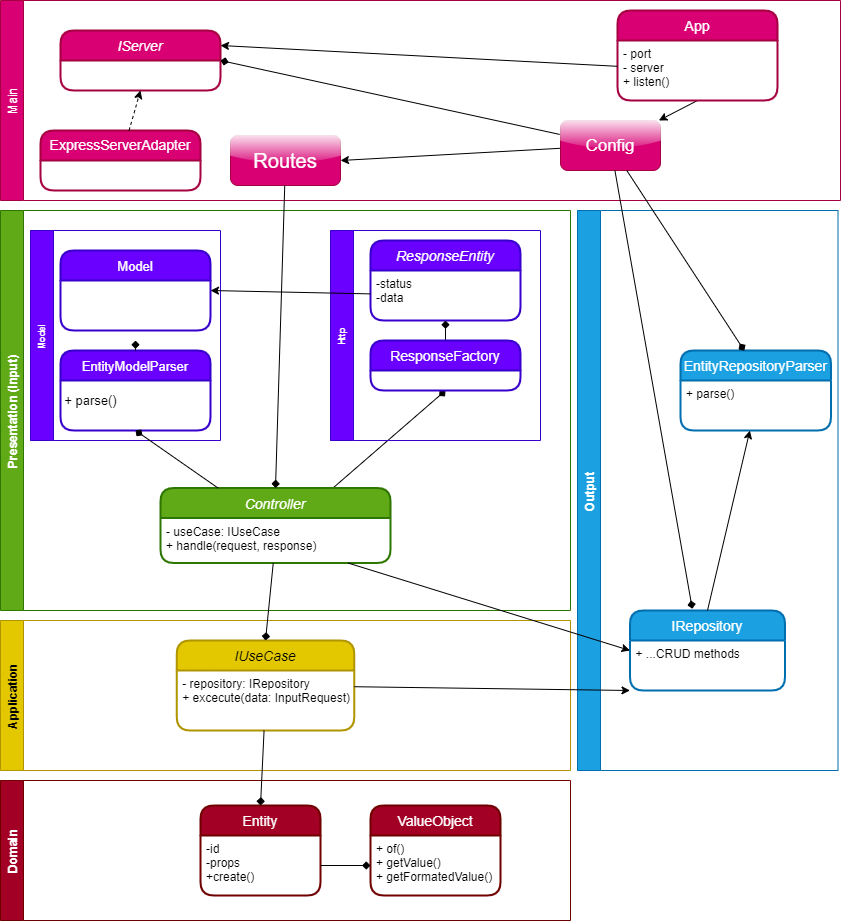

The diagram above was exported from draw.io. Its source (the exported page's mxGraphModel, read from the mxfile embedded in the PNG):
<mxGraphModel dx="1475" dy="1832" grid="1" gridSize="10" guides="1" tooltips="1" connect="1" arrows="1" fold="1" page="1" pageScale="1" pageWidth="827" pageHeight="1169" math="0" shadow="0">
  <root>
    <mxCell id="0" />
    <mxCell id="1" parent="0" />
    <mxCell id="10" value="Domain" style="swimlane;horizontal=0;fillColor=#a20025;fontColor=#ffffff;strokeColor=#6F0000;" parent="1" vertex="1">
      <mxGeometry x="-10" y="460" width="570" height="140" as="geometry">
        <mxRectangle x="10" y="390" width="30" height="70" as="alternateBounds" />
      </mxGeometry>
    </mxCell>
    <mxCell id="2" value="Entity" style="swimlane;childLayout=stackLayout;horizontal=1;startSize=30;horizontalStack=0;rounded=1;fontSize=14;fontStyle=0;strokeWidth=2;resizeParent=0;resizeLast=1;shadow=0;dashed=0;align=center;fillColor=#a20025;fontColor=#ffffff;strokeColor=#6F0000;" parent="10" vertex="1">
      <mxGeometry x="200" y="25" width="120" height="90" as="geometry" />
    </mxCell>
    <mxCell id="3" value="-id&#10;-props&#10;+create()" style="align=left;strokeColor=none;fillColor=none;spacingLeft=4;fontSize=12;verticalAlign=top;resizable=0;rotatable=0;part=1;" parent="2" vertex="1">
      <mxGeometry y="30" width="120" height="60" as="geometry" />
    </mxCell>
    <mxCell id="7" value="ValueObject" style="swimlane;childLayout=stackLayout;horizontal=1;startSize=30;horizontalStack=0;rounded=1;fontSize=14;fontStyle=0;strokeWidth=2;resizeParent=0;resizeLast=1;shadow=0;dashed=0;align=center;fillColor=#a20025;fontColor=#ffffff;strokeColor=#6F0000;" parent="10" vertex="1">
      <mxGeometry x="370" y="25" width="130" height="90" as="geometry" />
    </mxCell>
    <mxCell id="8" value="+ of()&#10;+ getValue()&#10;+ getFormatedValue()" style="align=left;strokeColor=none;fillColor=none;spacingLeft=4;fontSize=12;verticalAlign=top;resizable=0;rotatable=0;part=1;" parent="7" vertex="1">
      <mxGeometry y="30" width="130" height="60" as="geometry" />
    </mxCell>
    <mxCell id="9" style="edgeStyle=none;html=1;endArrow=diamond;endFill=1;" parent="10" source="3" target="8" edge="1">
      <mxGeometry relative="1" as="geometry" />
    </mxCell>
    <mxCell id="11" value="Application" style="swimlane;horizontal=0;fillColor=#e3c800;fontColor=#000000;strokeColor=#B09500;" parent="1" vertex="1">
      <mxGeometry x="-10" y="300" width="570" height="150" as="geometry" />
    </mxCell>
    <mxCell id="4" value="IUseCase" style="swimlane;childLayout=stackLayout;horizontal=1;startSize=30;horizontalStack=0;rounded=1;fontSize=14;fontStyle=2;strokeWidth=2;resizeParent=0;resizeLast=1;shadow=0;dashed=0;align=center;fillColor=#e3c800;fontColor=#000000;strokeColor=#B09500;" parent="11" vertex="1">
      <mxGeometry x="176.25" y="20" width="177.5" height="90" as="geometry" />
    </mxCell>
    <mxCell id="5" value="- repository: IRepository&#10;+ excecute(data: InputRequest)" style="align=left;strokeColor=none;fillColor=none;spacingLeft=4;fontSize=12;verticalAlign=top;resizable=0;rotatable=0;part=1;" parent="4" vertex="1">
      <mxGeometry y="30" width="177.5" height="60" as="geometry" />
    </mxCell>
    <mxCell id="12" value="Output" style="swimlane;horizontal=0;fillColor=#1ba1e2;fontColor=#ffffff;strokeColor=#006EAF;" parent="1" vertex="1">
      <mxGeometry x="567" y="-110" width="260.5" height="560" as="geometry" />
    </mxCell>
    <mxCell id="13" value="IRepository" style="swimlane;childLayout=stackLayout;horizontal=1;startSize=30;horizontalStack=0;rounded=1;fontSize=14;fontStyle=0;strokeWidth=2;resizeParent=0;resizeLast=1;shadow=0;dashed=0;align=center;fillColor=#1ba1e2;strokeColor=#006EAF;fontColor=#ffffff;" parent="12" vertex="1">
      <mxGeometry x="52.5" y="400" width="155" height="80" as="geometry" />
    </mxCell>
    <mxCell id="14" value="+ ...CRUD methods" style="align=left;strokeColor=none;fillColor=none;spacingLeft=4;fontSize=12;verticalAlign=top;resizable=0;rotatable=0;part=1;" parent="13" vertex="1">
      <mxGeometry y="30" width="155" height="50" as="geometry" />
    </mxCell>
    <mxCell id="57" value="EntityRepositoryParser" style="swimlane;childLayout=stackLayout;horizontal=1;startSize=30;horizontalStack=0;rounded=1;fontSize=14;fontStyle=0;strokeWidth=2;resizeParent=0;resizeLast=1;shadow=0;dashed=0;align=center;fillColor=#1ba1e2;strokeColor=#006EAF;fontColor=#ffffff;" parent="12" vertex="1">
      <mxGeometry x="103" y="140" width="150.5" height="80" as="geometry" />
    </mxCell>
    <mxCell id="58" value="+ parse()" style="align=left;strokeColor=none;fillColor=none;spacingLeft=4;fontSize=12;verticalAlign=top;resizable=0;rotatable=0;part=1;" parent="57" vertex="1">
      <mxGeometry y="30" width="150.5" height="50" as="geometry" />
    </mxCell>
    <mxCell id="60" style="edgeStyle=none;html=1;exitX=0.5;exitY=0;exitDx=0;exitDy=0;" parent="12" source="13" target="58" edge="1">
      <mxGeometry relative="1" as="geometry" />
    </mxCell>
    <mxCell id="15" style="edgeStyle=none;html=1;entryX=0;entryY=1;entryDx=0;entryDy=0;endArrow=classic;endFill=1;" parent="1" source="4" target="14" edge="1">
      <mxGeometry relative="1" as="geometry" />
    </mxCell>
    <mxCell id="16" value="Presentation (Input)" style="swimlane;horizontal=0;fillColor=#60a917;fontColor=#ffffff;strokeColor=#2D7600;" parent="1" vertex="1">
      <mxGeometry x="-10" y="-110" width="570" height="400" as="geometry" />
    </mxCell>
    <mxCell id="25" style="edgeStyle=none;html=1;entryX=0.5;entryY=1;entryDx=0;entryDy=0;fontSize=9;endArrow=diamond;endFill=1;exitX=0.75;exitY=0;exitDx=0;exitDy=0;" parent="16" source="17" target="61" edge="1">
      <mxGeometry relative="1" as="geometry">
        <mxPoint x="445" y="210" as="targetPoint" />
      </mxGeometry>
    </mxCell>
    <mxCell id="17" value="Controller" style="swimlane;childLayout=stackLayout;horizontal=1;startSize=30;horizontalStack=0;rounded=1;fontSize=14;fontStyle=2;strokeWidth=2;resizeParent=0;resizeLast=1;shadow=0;dashed=0;align=center;fillColor=#60a917;fontColor=#ffffff;strokeColor=#2D7600;" parent="16" vertex="1">
      <mxGeometry x="160" y="277.5" width="230" height="75" as="geometry" />
    </mxCell>
    <mxCell id="18" value="- useCase: IUseCase&#10;+ handle(request, response)" style="align=left;strokeColor=none;fillColor=none;spacingLeft=4;fontSize=12;verticalAlign=top;resizable=0;rotatable=0;part=1;" parent="17" vertex="1">
      <mxGeometry y="30" width="230" height="45" as="geometry" />
    </mxCell>
    <mxCell id="21" value="Http" style="swimlane;horizontal=0;fontSize=9;fillColor=#6a00ff;fontColor=#ffffff;strokeColor=#3700CC;" parent="16" vertex="1">
      <mxGeometry x="330" y="20" width="210" height="210" as="geometry" />
    </mxCell>
    <mxCell id="23" value="ResponseEntity" style="swimlane;childLayout=stackLayout;horizontal=1;startSize=30;horizontalStack=0;rounded=1;fontSize=14;fontStyle=2;strokeWidth=2;resizeParent=0;resizeLast=1;shadow=0;dashed=0;align=center;fillColor=#6a00ff;fontColor=#ffffff;strokeColor=#3700CC;" parent="21" vertex="1">
      <mxGeometry x="40" y="10" width="150" height="80" as="geometry" />
    </mxCell>
    <mxCell id="24" value="-status&#10;-data" style="align=left;strokeColor=none;fillColor=none;spacingLeft=4;fontSize=12;verticalAlign=top;resizable=0;rotatable=0;part=1;" parent="23" vertex="1">
      <mxGeometry y="30" width="150" height="50" as="geometry" />
    </mxCell>
    <mxCell id="63" style="edgeStyle=none;html=1;exitX=0.5;exitY=0;exitDx=0;exitDy=0;entryX=0.5;entryY=1;entryDx=0;entryDy=0;endArrow=diamond;endFill=1;" edge="1" parent="21" source="61" target="24">
      <mxGeometry relative="1" as="geometry" />
    </mxCell>
    <mxCell id="61" value="ResponseFactory" style="swimlane;childLayout=stackLayout;horizontal=1;startSize=30;horizontalStack=0;rounded=1;fontSize=14;fontStyle=0;strokeWidth=2;resizeParent=0;resizeLast=1;shadow=0;dashed=0;align=center;fillColor=#6a00ff;fontColor=#ffffff;strokeColor=#3700CC;" vertex="1" parent="21">
      <mxGeometry x="40" y="110" width="150" height="50" as="geometry" />
    </mxCell>
    <mxCell id="27" value="Model" style="swimlane;horizontal=0;fontSize=9;fillColor=#6a00ff;fontColor=#ffffff;strokeColor=#3700CC;" parent="16" vertex="1">
      <mxGeometry x="30" y="20" width="190" height="210" as="geometry" />
    </mxCell>
    <mxCell id="28" value="EntityModelParser" style="swimlane;childLayout=stackLayout;horizontal=1;startSize=30;horizontalStack=0;rounded=1;fontSize=13;fontStyle=0;strokeWidth=2;resizeParent=0;resizeLast=1;shadow=0;dashed=0;align=center;fillColor=#6a00ff;fontColor=#ffffff;strokeColor=#3700CC;" parent="27" vertex="1">
      <mxGeometry x="30" y="120" width="150" height="80" as="geometry" />
    </mxCell>
    <mxCell id="31" value="Model" style="swimlane;childLayout=stackLayout;horizontal=1;startSize=30;horizontalStack=0;rounded=1;fontSize=13;fontStyle=0;strokeWidth=2;resizeParent=0;resizeLast=1;shadow=0;dashed=0;align=center;fillColor=#6a00ff;fontColor=#ffffff;strokeColor=#3700CC;" parent="27" vertex="1">
      <mxGeometry x="30" y="20" width="150" height="80" as="geometry" />
    </mxCell>
    <mxCell id="30" style="edgeStyle=none;html=1;entryX=0.5;entryY=1;entryDx=0;entryDy=0;fontSize=9;endArrow=diamond;endFill=1;exitX=0.25;exitY=0;exitDx=0;exitDy=0;" parent="16" source="17" target="28" edge="1">
      <mxGeometry relative="1" as="geometry" />
    </mxCell>
    <mxCell id="35" style="edgeStyle=none;html=1;entryX=1;entryY=0.5;entryDx=0;entryDy=0;endArrow=classic;endFill=1;" parent="16" source="24" target="31" edge="1">
      <mxGeometry relative="1" as="geometry" />
    </mxCell>
    <mxCell id="19" style="edgeStyle=none;html=1;entryX=0.5;entryY=0;entryDx=0;entryDy=0;endArrow=diamond;endFill=1;" parent="1" source="18" target="4" edge="1">
      <mxGeometry relative="1" as="geometry" />
    </mxCell>
    <mxCell id="6" style="edgeStyle=none;html=1;entryX=0.5;entryY=0;entryDx=0;entryDy=0;endArrow=diamond;endFill=1;" parent="1" source="5" target="2" edge="1">
      <mxGeometry relative="1" as="geometry" />
    </mxCell>
    <mxCell id="26" style="edgeStyle=none;html=1;entryX=0;entryY=0.5;entryDx=0;entryDy=0;fontSize=9;endArrow=classic;endFill=1;" parent="1" source="18" target="13" edge="1">
      <mxGeometry relative="1" as="geometry" />
    </mxCell>
    <mxCell id="32" value="+ parse()" style="text;html=1;align=center;verticalAlign=middle;resizable=0;points=[];autosize=1;strokeColor=none;fillColor=none;fontSize=13;" parent="1" vertex="1">
      <mxGeometry x="45" y="70" width="70" height="20" as="geometry" />
    </mxCell>
    <mxCell id="33" style="edgeStyle=none;html=1;fontSize=13;endArrow=diamond;endFill=1;" parent="1" source="28" edge="1">
      <mxGeometry relative="1" as="geometry">
        <mxPoint x="125" y="20" as="targetPoint" />
      </mxGeometry>
    </mxCell>
    <mxCell id="36" value="Main" style="swimlane;horizontal=0;fillColor=#d80073;strokeColor=#A50040;glass=0;shadow=0;fontColor=#ffffff;fontStyle=0" parent="1" vertex="1">
      <mxGeometry x="-10" y="-320" width="840" height="200" as="geometry" />
    </mxCell>
    <mxCell id="44" style="edgeStyle=none;html=1;exitX=0.5;exitY=1;exitDx=0;exitDy=0;" parent="36" source="48" target="43" edge="1">
      <mxGeometry relative="1" as="geometry">
        <mxPoint x="500" y="60" as="sourcePoint" />
      </mxGeometry>
    </mxCell>
    <mxCell id="38" value="IServer" style="swimlane;childLayout=stackLayout;horizontal=1;startSize=30;horizontalStack=0;rounded=1;fontSize=14;fontStyle=2;strokeWidth=2;resizeParent=0;resizeLast=1;shadow=0;dashed=0;align=center;glass=0;fillColor=#d80073;fontColor=#ffffff;strokeColor=#A50040;" parent="36" vertex="1">
      <mxGeometry x="60" y="30" width="160" height="60" as="geometry" />
    </mxCell>
    <mxCell id="41" value="ExpressServerAdapter" style="swimlane;childLayout=stackLayout;horizontal=1;startSize=30;horizontalStack=0;rounded=1;fontSize=14;fontStyle=0;strokeWidth=2;resizeParent=0;resizeLast=1;shadow=0;dashed=0;align=center;glass=0;fillColor=#d80073;fontColor=#ffffff;strokeColor=#A50040;verticalAlign=top;" parent="36" vertex="1">
      <mxGeometry x="40" y="130" width="160" height="60" as="geometry" />
    </mxCell>
    <mxCell id="42" style="edgeStyle=none;html=1;dashed=1;entryX=0.5;entryY=1;entryDx=0;entryDy=0;" parent="36" source="41" target="38" edge="1">
      <mxGeometry relative="1" as="geometry">
        <mxPoint x="270" y="80" as="targetPoint" />
      </mxGeometry>
    </mxCell>
    <mxCell id="45" style="edgeStyle=none;html=1;entryX=1;entryY=0.5;entryDx=0;entryDy=0;endArrow=diamond;endFill=1;" parent="36" source="43" target="38" edge="1">
      <mxGeometry relative="1" as="geometry" />
    </mxCell>
    <mxCell id="65" style="edgeStyle=none;html=1;entryX=1;entryY=0.5;entryDx=0;entryDy=0;fontSize=20;endArrow=classic;endFill=1;" edge="1" parent="36" source="43" target="50">
      <mxGeometry relative="1" as="geometry" />
    </mxCell>
    <mxCell id="43" value="&lt;font style=&quot;font-size: 17px&quot;&gt;Config&lt;/font&gt;" style="whiteSpace=wrap;html=1;align=center;shadow=0;glass=1;fillColor=#d80073;fontColor=#ffffff;strokeColor=#A50040;gradientColor=none;rounded=1;" parent="36" vertex="1">
      <mxGeometry x="560" y="120" width="100" height="50" as="geometry" />
    </mxCell>
    <mxCell id="47" value="App" style="swimlane;childLayout=stackLayout;horizontal=1;startSize=30;horizontalStack=0;rounded=1;fontSize=14;fontStyle=0;strokeWidth=2;resizeParent=0;resizeLast=1;shadow=0;dashed=0;align=center;glass=0;fillColor=#d80073;fontColor=#ffffff;strokeColor=#A50040;" parent="36" vertex="1">
      <mxGeometry x="617" y="10" width="160" height="90" as="geometry" />
    </mxCell>
    <mxCell id="48" value="- port&#10;- server&#10;+ listen()" style="align=left;strokeColor=none;fillColor=none;spacingLeft=4;fontSize=12;verticalAlign=top;resizable=0;rotatable=0;part=1;shadow=0;glass=0;" parent="47" vertex="1">
      <mxGeometry y="30" width="160" height="60" as="geometry" />
    </mxCell>
    <mxCell id="50" value="Routes" style="whiteSpace=wrap;html=1;align=center;shadow=0;glass=1;fillColor=#d80073;fontColor=#ffffff;strokeColor=#A50040;rounded=1;fontSize=20;" parent="36" vertex="1">
      <mxGeometry x="230" y="135" width="110" height="50" as="geometry" />
    </mxCell>
    <mxCell id="53" style="edgeStyle=none;html=1;entryX=1;entryY=0.25;entryDx=0;entryDy=0;endArrow=classic;endFill=1;" parent="36" source="48" target="38" edge="1">
      <mxGeometry relative="1" as="geometry" />
    </mxCell>
    <mxCell id="49" style="edgeStyle=none;html=1;entryX=0.402;entryY=-0.022;entryDx=0;entryDy=0;entryPerimeter=0;endArrow=diamond;endFill=1;" parent="1" source="43" target="13" edge="1">
      <mxGeometry relative="1" as="geometry" />
    </mxCell>
    <mxCell id="52" style="edgeStyle=none;html=1;entryX=0.5;entryY=0;entryDx=0;entryDy=0;endArrow=diamond;endFill=1;" parent="1" source="50" target="17" edge="1">
      <mxGeometry relative="1" as="geometry" />
    </mxCell>
    <mxCell id="59" style="edgeStyle=none;html=1;entryX=0.424;entryY=0.002;entryDx=0;entryDy=0;entryPerimeter=0;endArrow=diamond;endFill=1;" parent="1" source="43" target="57" edge="1">
      <mxGeometry relative="1" as="geometry" />
    </mxCell>
  </root>
</mxGraphModel>